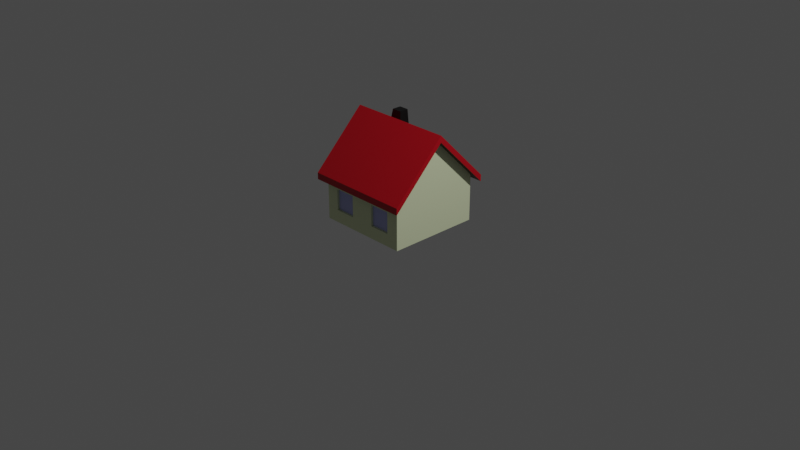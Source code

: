 # Source: house.blend  (saved by Blender 3.5.10; exported with 4.5.12 LTS)
import bpy
from mathutils import Matrix  # noqa: F401  (used for matrix-valued properties, if any)

bpy.ops.wm.read_factory_settings(use_empty=True)
scene = bpy.context.scene
scene.name = 'Scene'

# ---- collections
col_collection = bpy.data.collections.new('Collection'); scene.collection.children.link(col_collection)

# ---- materials (node trees are filled in below, after node groups)
mat_material_house = bpy.data.materials.new('Material_House')
mat_material_house.alpha_threshold = 0.0
mat_material_house.use_transparent_shadow = False
mat_material_house.roughness = 0.5
mat_material_house.line_color = (0.0, 0.0, 0.0, 1.0)
mat_material_roof = bpy.data.materials.new('Material_Roof')
mat_material_roof.use_transparent_shadow = False
mat_material_window = bpy.data.materials.new('Material_Window')
mat_material_window.use_transparent_shadow = False
mat_material_door = bpy.data.materials.new('Material_Door')
mat_material_door.use_transparent_shadow = False
mat_material_chimney = bpy.data.materials.new('Material_Chimney')
mat_material_chimney.use_transparent_shadow = False

# ---- material node trees
mat_material_house.use_nodes = True; mat_material_house.node_tree.nodes.clear()
_N = mat_material_house.node_tree.nodes; _L = mat_material_house.node_tree.links
n0 = _N.new('ShaderNodeOutputMaterial'); n0.name = 'Material Output'; n0.location = (300, 300)
n1 = _N.new('ShaderNodeBsdfPrincipled'); n1.name = 'Principled BSDF'; n1.location = (10, 300)
n1.distribution = 'GGX'
n1.subsurface_method = 'RANDOM_WALK_SKIN'
n1.inputs[0].default_value = (0.7312, 0.8, 0.5101, 1.0)
n1.inputs[3].default_value = 1.45
n1.inputs[27].default_value = (0.0, 0.0, 0.0, 1.0)
n1.inputs[28].default_value = 1.0
_L.new(n1.outputs[0], n0.inputs[0])
n0.is_active_output = True
mat_material_roof.use_nodes = True; mat_material_roof.node_tree.nodes.clear()
_N = mat_material_roof.node_tree.nodes; _L = mat_material_roof.node_tree.links
n0 = _N.new('ShaderNodeBsdfPrincipled'); n0.name = 'Principled BSDF'; n0.location = (10, 300)
n0.distribution = 'GGX'
n0.subsurface_method = 'RANDOM_WALK_SKIN'
n0.inputs[0].default_value = (0.4672, 0.0, 0.008757, 1.0)
n0.inputs[3].default_value = 1.45
n0.inputs[27].default_value = (0.0, 0.0, 0.0, 1.0)
n0.inputs[28].default_value = 1.0
n1 = _N.new('ShaderNodeOutputMaterial'); n1.name = 'Material Output'; n1.location = (300, 300)
_L.new(n0.outputs[0], n1.inputs[0])
n1.is_active_output = True
mat_material_window.use_nodes = True; mat_material_window.node_tree.nodes.clear()
_N = mat_material_window.node_tree.nodes; _L = mat_material_window.node_tree.links
n0 = _N.new('ShaderNodeBsdfPrincipled'); n0.name = 'Principled BSDF'; n0.location = (10, 300)
n0.distribution = 'GGX'
n0.subsurface_method = 'RANDOM_WALK_SKIN'
n0.inputs[0].default_value = (0.4457, 0.4735, 0.8, 1.0)
n0.inputs[3].default_value = 1.45
n0.inputs[27].default_value = (0.0, 0.0, 0.0, 1.0)
n0.inputs[28].default_value = 1.0
n1 = _N.new('ShaderNodeOutputMaterial'); n1.name = 'Material Output'; n1.location = (300, 300)
_L.new(n0.outputs[0], n1.inputs[0])
n1.is_active_output = True
mat_material_door.use_nodes = True; mat_material_door.node_tree.nodes.clear()
_N = mat_material_door.node_tree.nodes; _L = mat_material_door.node_tree.links
n0 = _N.new('ShaderNodeBsdfPrincipled'); n0.name = 'Principled BSDF'; n0.location = (10, 300)
n0.distribution = 'GGX'
n0.subsurface_method = 'RANDOM_WALK_SKIN'
n0.inputs[0].default_value = (0.07654, 0.01181, 0.0034, 1.0)
n0.inputs[3].default_value = 1.45
n0.inputs[27].default_value = (0.0, 0.0, 0.0, 1.0)
n0.inputs[28].default_value = 1.0
n1 = _N.new('ShaderNodeOutputMaterial'); n1.name = 'Material Output'; n1.location = (300, 300)
_L.new(n0.outputs[0], n1.inputs[0])
n1.is_active_output = True
mat_material_chimney.use_nodes = True; mat_material_chimney.node_tree.nodes.clear()
_N = mat_material_chimney.node_tree.nodes; _L = mat_material_chimney.node_tree.links
n0 = _N.new('ShaderNodeBsdfPrincipled'); n0.name = 'Principled BSDF'; n0.location = (10, 300)
n0.distribution = 'GGX'
n0.subsurface_method = 'RANDOM_WALK_SKIN'
n0.inputs[0].default_value = (0.0, 0.0, 0.0, 1.0)
n0.inputs[3].default_value = 1.45
n0.inputs[27].default_value = (0.0, 0.0, 0.0, 1.0)
n0.inputs[28].default_value = 1.0
n1 = _N.new('ShaderNodeOutputMaterial'); n1.name = 'Material Output'; n1.location = (300, 300)
_L.new(n0.outputs[0], n1.inputs[0])
n1.is_active_output = True

# ---- world
world_world = bpy.data.worlds.new('World'); scene.world = world_world
world_world.use_nodes = True; world_world.node_tree.nodes.clear()
_N = world_world.node_tree.nodes; _L = world_world.node_tree.links
n0 = _N.new('ShaderNodeOutputWorld'); n0.name = 'World Output'; n0.location = (300, 300)
n1 = _N.new('ShaderNodeBackground'); n1.name = 'Background'; n1.location = (10, 300)
n1.inputs[0].default_value = (0.05088, 0.05088, 0.05088, 1.0)
_L.new(n1.outputs[0], n0.inputs[0])
n0.is_active_output = True
world_world.color = (0.05088, 0.05088, 0.05088)
world_world.use_sun_shadow = False
world_world.sun_shadow_jitter_overblur = 0.0

# ---- cameras
cam_camera = bpy.data.cameras.new('Camera')
cam_camera.clip_end = 100.0
cam_camera.ortho_scale = 7.314

# ---- lights
light_light = bpy.data.lights.new('Light', 'POINT')
light_light.transmission_factor = 0.0
light_light.energy = 1000.0
light_light.shadow_soft_size = 0.1
light_light.shadow_maximum_resolution = 0.006
light_light.use_absolute_resolution = True

# ---- meshes
me_cube = bpy.data.meshes.new('Cube')
me_cube.from_pydata([(0.5, 0.0, 1.071), (0.5, 0.5, 0.0), (-0.3256, 0.3212, 0.75), (0.5, -0.5, 0.0), (0.5, 0.5, 0.5712), (-0.5, 0.5, 0.0), (-0.3256, 0.1781, 0.8931), (-0.5, -0.5, 0.0), (0.5, 0.0, 1.0), (-0.5, 0.0, 1.0), (0.5, 0.0, 0.0), (0.5, 0.5, 0.5), (-0.5, -0.5, 0.5), (0.5, -0.5, 0.5), (-0.5, 0.5, 0.5), (0.5, 0.0, 0.5), (-0.5, 0.0, 0.5), (0.5, -0.5, 0.5712), (-0.5, -0.5, 0.5712), (0.5, 0.5722, 0.499), (0.5, 0.5722, 0.4278), (0.5, -0.5722, 0.499), (-0.5, -0.5722, 0.499), (-0.5, 0.5722, 0.499), (-0.5, 0.5722, 0.4278), (0.5, -0.5722, 0.4278), (-0.5, -0.5722, 0.4278), (0.5743, 0.5, 0.5712), (0.5743, 0.5, 0.5), (-0.5743, -0.5, 0.5712), (-0.5743, 0.0, 1.071), (0.5743, 0.0, 1.071), (0.5743, -0.5, 0.5712), (-0.5743, 0.5, 0.5712), (0.5743, 0.0, 1.0), (-0.5743, 0.5, 0.5), (-0.5743, 0.0, 1.0), (0.5743, -0.5, 0.5), (-0.5743, -0.5, 0.5), (0.5743, 0.5722, 0.499), (0.5743, 0.5722, 0.4278), (-0.5743, 0.5722, 0.4278), (-0.5743, 0.5722, 0.499), (-0.5743, -0.5722, 0.4278), (-0.5743, -0.5722, 0.499), (0.5743, -0.5722, 0.4278), (0.5743, -0.5722, 0.499), (0.0, 0.5, 0.0), (0.0, -0.5, 0.0), (0.0, -0.5, 0.5712), (-0.1805, 0.316, 0.7552), (0.0, 0.0, 0.0), (-0.1805, 0.1833, 0.8879), (0.0, 0.5, 0.5), (0.0, -0.5, 0.5), (0.0, -0.5722, 0.499), (0.0, 0.5722, 0.499), (0.0, 0.5722, 0.4278), (0.0, -0.5722, 0.4278), (0.1344, 0.5, 0.1344), (0.1344, 0.5, 0.3656), (0.3656, 0.5, 0.3656), (0.3656, 0.5, 0.1344), (-0.1344, -0.5, 0.1344), (-0.1344, -0.5, 0.3656), (-0.3656, -0.5, 0.3656), (-0.3656, -0.5, 0.1344), (0.3656, -0.5, 0.1344), (0.3656, -0.5, 0.3656), (0.1344, -0.5, 0.3656), (0.1344, -0.5, 0.1344), (-0.3656, 0.5, 0.1344), (-0.3656, 0.5, 0.3656), (-0.1344, 0.5, 0.3656), (-0.1344, 0.5, 0.1344), (0.1344, 0.4744, 0.3656), (0.1344, 0.4744, 0.1344), (0.3656, 0.4744, 0.1344), (0.3656, 0.4744, 0.3656), (-0.1344, -0.4744, 0.3656), (-0.1344, -0.4744, 0.1344), (-0.3656, -0.4744, 0.1344), (-0.3656, -0.4744, 0.3656), (0.3656, -0.4744, 0.3656), (0.3656, -0.4744, 0.1344), (0.1344, -0.4744, 0.1344), (0.1344, -0.4744, 0.3656), (-0.3656, 0.4744, 0.3656), (-0.3656, 0.4744, 0.1344), (-0.1344, 0.4744, 0.1344), (-0.1344, 0.4744, 0.3656), (0.5, 0.15, 0.0), (-0.5, 0.15, 0.0), (0.5, 0.15, 0.5), (-0.5, 0.15, 0.5), (0.0, 0.15, 0.0), (-0.5, -0.15, 0.0), (0.5, -0.15, 0.0), (-0.5, -0.15, 0.5), (0.5, -0.15, 0.5), (0.0, -0.15, 0.0), (0.5, 0.5, 0.334), (0.5, -0.5, 0.334), (-0.5, 0.5, 0.334), (0.5, 0.0, 0.334), (-0.5, 0.0, 0.334), (-0.5, -0.5, 0.334), (0.0, -0.5, 0.334), (0.0, 0.5, 0.334), (0.1344, 0.5, 0.2889), (0.3656, 0.5, 0.2889), (-0.1344, -0.5, 0.2889), (-0.3656, -0.5, 0.2889), (0.3656, -0.5, 0.2889), (0.1344, -0.5, 0.2889), (-0.3656, 0.5, 0.2889), (-0.1344, 0.5, 0.2889), (0.1344, 0.4744, 0.2889), (0.3656, 0.4744, 0.2889), (-0.1344, -0.4744, 0.2889), (-0.3656, -0.4744, 0.2889), (0.3656, -0.4744, 0.2889), (0.1344, -0.4744, 0.2889), (-0.3656, 0.4744, 0.2889), (-0.1344, 0.4744, 0.2889), (-0.5, 0.15, 0.334), (0.5, 0.15, 0.334), (0.5, -0.15, 0.334), (-0.5, -0.15, 0.334), (-0.4718, 0.15, 0.0), (-0.4718, 0.0, 0.0), (-0.4718, 0.0, 0.334), (-0.4718, 0.15, 0.334), (-0.4718, -0.15, 0.0), (-0.4718, -0.15, 0.334), (-0.5, 0.0, 1.071), (-0.5, 0.5, 0.5712), (0.0, 0.5, 0.5712), (0.0, 0.0, 1.071), (-0.3042, 0.2006, 1.049), (-0.3042, 0.2994, 1.049), (-0.1958, 0.2994, 1.049), (-0.1958, 0.2006, 1.049)], [], [(14, 9, 36, 35), (52, 50, 141, 142), (16, 9, 14, 94), (100, 97, 3, 48), (15, 8, 13, 99), (138, 135, 18, 49), (11, 8, 15, 93), (95, 91, 10, 51), (12, 9, 16, 98), (54, 13, 25, 58), (128, 98, 16, 105), (126, 93, 15, 104), (68, 69, 86, 83), (127, 99, 13, 102), (125, 94, 14, 103), (110, 62, 77, 118), (26, 22, 44, 43), (53, 14, 24, 57), (0, 17, 32, 31), (8, 11, 28, 34), (57, 24, 23, 56), (58, 25, 21, 55), (49, 18, 22, 55), (17, 21, 46, 32), (18, 135, 30, 29), (135, 136, 33, 30), (137, 4, 19, 56), (22, 18, 29, 44), (36, 38, 29, 30), (35, 36, 30, 33), (34, 28, 27, 31), (37, 34, 31, 32), (37, 32, 46, 45), (27, 28, 40, 39), (29, 38, 43, 44), (35, 33, 42, 41), (19, 4, 27, 39), (21, 25, 45, 46), (4, 0, 31, 27), (20, 19, 39, 40), (136, 23, 42, 33), (24, 14, 35, 41), (13, 8, 34, 37), (11, 20, 40, 28), (9, 12, 38, 36), (25, 13, 37, 45), (23, 24, 41, 42), (12, 26, 43, 38), (136, 137, 56, 23), (17, 49, 55, 21), (26, 58, 55, 22), (20, 57, 56, 19), (11, 53, 57, 20), (74, 71, 88, 89), (64, 65, 82, 79), (12, 54, 58, 26), (133, 130, 51, 100), (0, 138, 49, 17), (96, 100, 48, 7), (4, 137, 138, 0), (108, 53, 60, 109), (53, 11, 61, 60), (101, 1, 62, 110), (1, 47, 59, 62), (107, 54, 64, 111), (54, 12, 65, 64), (106, 7, 66, 112), (7, 48, 63, 66), (102, 13, 68, 113), (13, 54, 69, 68), (107, 48, 70, 114), (48, 3, 67, 70), (103, 14, 72, 115), (14, 53, 73, 72), (108, 47, 74, 116), (47, 5, 71, 74), (117, 75, 78, 118), (119, 79, 82, 120), (121, 83, 86, 122), (123, 87, 90, 124), (112, 66, 81, 120), (72, 73, 90, 87), (114, 70, 85, 122), (116, 74, 89, 124), (109, 60, 75, 117), (111, 64, 79, 119), (62, 59, 76, 77), (113, 68, 83, 121), (66, 63, 80, 81), (115, 72, 87, 123), (60, 61, 78, 75), (70, 67, 84, 85), (5, 47, 95, 92), (105, 16, 94, 125), (101, 11, 93, 126), (47, 1, 91, 95), (130, 129, 95, 51), (104, 15, 99, 127), (106, 12, 98, 128), (51, 10, 97, 100), (7, 106, 128, 96), (10, 104, 127, 97), (1, 101, 126, 91), (125, 92, 129, 132), (71, 115, 123, 88), (67, 113, 121, 84), (63, 111, 119, 80), (59, 109, 117, 76), (73, 116, 124, 90), (69, 114, 122, 86), (65, 112, 120, 82), (88, 123, 124, 89), (84, 121, 122, 85), (80, 119, 120, 81), (76, 117, 118, 77), (53, 108, 116, 73), (5, 103, 115, 71), (54, 107, 114, 69), (3, 102, 113, 67), (12, 106, 112, 65), (48, 107, 111, 63), (11, 101, 110, 61), (47, 108, 109, 59), (61, 110, 118, 78), (92, 125, 103, 5), (97, 127, 102, 3), (91, 126, 104, 10), (130, 131, 132, 129), (133, 134, 131, 130), (128, 105, 131, 134), (105, 125, 132, 131), (96, 128, 134, 133), (6, 2, 136, 135), (2, 50, 137, 136), (52, 6, 135, 138), (50, 52, 138, 137), (141, 140, 139, 142), (50, 2, 140, 141), (6, 52, 142, 139), (2, 6, 139, 140)])
me_cube.polygons.foreach_set('material_index', [3, 4, 0, 0, 0, 1, 0, 0, 0, 3, 0, 0, 0, 0, 0, 0, 1, 3, 1, 3, 1, 1, 1, 1, 1, 1, 1, 1, 1, 1, 1, 1, 1, 1, 1, 1, 1, 1, 1, 1, 1, 3, 3, 3, 3, 3, 1, 3, 1, 1, 1, 1, 3, 0, 0, 3, 0, 1, 0, 1, 0, 0, 0, 0, 0, 0, 0, 0, 0, 0, 0, 0, 0, 0, 0, 0, 2, 2, 2, 2, 0, 0, 0, 0, 0, 0, 0, 0, 0, 0, 0, 0, 0, 0, 0, 0, 0, 0, 0, 0, 0, 0, 0, 0, 0, 0, 0, 0, 0, 0, 0, 2, 2, 2, 2, 0, 0, 0, 0, 0, 0, 0, 0, 0, 0, 0, 0, 3, 3, 0, 0, 0, 1, 1, 1, 1, 4, 4, 4, 4])
_uv = me_cube.uv_layers.new(name='UVMap')
_uv.uv.foreach_set('vector', [0.5, 0.25, 0.625, 0.125, 0.625, 0.125, 0.5, 0.25, 0.7862, 0.5983, 0.787, 0.5262, 0.7902, 0.5284, 0.7902, 0.5966, 0.5, 0.125, 0.625, 0.125, 0.5, 0.25, 0.5, 0.1875, 0.25, 0.6875, 0.375, 0.6875, 0.375, 0.75, 0.25, 0.75, 0.5, 0.625, 0.625, 0.625, 0.5, 0.75, 0.5, 0.6875, 0.75, 0.625, 0.875, 0.625, 0.875, 0.75, 0.75, 0.75, 0.625, 0.5, 0.625, 0.625, 0.5, 0.625, 0.5625, 0.5625, 0.25, 0.5625, 0.375, 0.5625, 0.375, 0.625, 0.25, 0.625, 0.625, 0.0, 0.625, 0.125, 0.5, 0.125, 0.5625, 0.0625, 0.5, 0.875, 0.5, 0.75, 0.5, 0.75, 0.5, 0.875, 0.4585, 0.0625, 0.5, 0.0625, 0.5, 0.125, 0.4585, 0.125, 0.4585, 0.5625, 0.5, 0.5625, 0.5, 0.625, 0.4585, 0.625, 0.4664, 0.7836, 0.4664, 0.8414, 0.4664, 0.8414, 0.4664, 0.7836, 0.4585, 0.6875, 0.5, 0.6875, 0.5, 0.75, 0.4585, 0.75, 0.4585, 0.1875, 0.5, 0.1875, 0.5, 0.25, 0.4585, 0.25, 0.4472, 0.4664, 0.4086, 0.4664, 0.4086, 0.4664, 0.4472, 0.4664, 0.5, 1.0, 0.5, 1.0, 0.5, 1.0, 0.5, 1.0, 0.5, 0.375, 0.5, 0.25, 0.5, 0.25, 0.5, 0.375, 0.625, 0.625, 0.625, 0.75, 0.625, 0.75, 0.625, 0.625, 0.625, 0.625, 0.625, 0.5, 0.625, 0.5, 0.625, 0.625, 0.5, 0.375, 0.5, 0.25, 0.5, 0.25, 0.5, 0.375, 0.5, 0.875, 0.5, 0.75, 0.5, 0.75, 0.5, 0.875, 0.75, 0.75, 0.875, 0.75, 0.875, 0.75, 0.75, 0.75, 0.625, 0.75, 0.625, 0.75, 0.625, 0.75, 0.625, 0.75, 0.875, 0.75, 0.875, 0.625, 0.875, 0.625, 0.875, 0.75, 0.875, 0.625, 0.875, 0.5, 0.875, 0.5, 0.875, 0.625, 0.75, 0.5, 0.625, 0.5, 0.625, 0.5, 0.75, 0.5, 0.875, 0.75, 0.875, 0.75, 0.875, 0.75, 0.875, 0.75, 0.625, 0.125, 0.625, 0.0, 0.625, 0.0, 0.625, 0.125, 0.5, 0.25, 0.625, 0.125, 0.625, 0.125, 0.5, 0.25, 0.625, 0.625, 0.625, 0.5, 0.625, 0.5, 0.625, 0.625, 0.5, 0.75, 0.625, 0.625, 0.625, 0.625, 0.5, 0.75, 0.5, 0.75, 0.5, 0.75, 0.5, 0.75, 0.5, 0.75, 0.625, 0.5, 0.625, 0.5, 0.625, 0.5, 0.625, 0.5, 0.625, 0.0, 0.625, 0.0, 0.625, 0.0, 0.625, 0.0, 0.5, 0.25, 0.5, 0.25, 0.5, 0.25, 0.5, 0.25, 0.625, 0.5, 0.625, 0.5, 0.625, 0.5, 0.625, 0.5, 0.5, 0.75, 0.5, 0.75, 0.5, 0.75, 0.5, 0.75, 0.625, 0.5, 0.625, 0.625, 0.625, 0.625, 0.625, 0.5, 0.5, 0.5, 0.5, 0.5, 0.5, 0.5, 0.5, 0.5, 0.875, 0.5, 0.875, 0.5, 0.875, 0.5, 0.875, 0.5, 0.5, 0.25, 0.5, 0.25, 0.5, 0.25, 0.5, 0.25, 0.5, 0.75, 0.625, 0.625, 0.625, 0.625, 0.5, 0.75, 0.5, 0.5, 0.5, 0.5, 0.5, 0.5, 0.5, 0.5, 0.625, 0.125, 0.625, 0.0, 0.625, 0.0, 0.625, 0.125, 0.5, 0.75, 0.5, 0.75, 0.5, 0.75, 0.5, 0.75, 0.5, 0.25, 0.5, 0.25, 0.5, 0.25, 0.5, 0.25, 0.5, 1.0, 0.5, 1.0, 0.5, 1.0, 0.5, 1.0, 0.875, 0.5, 0.75, 0.5, 0.75, 0.5, 0.875, 0.5, 0.625, 0.75, 0.75, 0.75, 0.75, 0.75, 0.625, 0.75, 0.5, 1.0, 0.5, 0.875, 0.5, 0.875, 0.5, 1.0, 0.5, 0.5, 0.5, 0.375, 0.5, 0.375, 0.5, 0.5, 0.5, 0.5, 0.5, 0.375, 0.5, 0.375, 0.5, 0.5, 0.4086, 0.3414, 0.4086, 0.2836, 0.4086, 0.2836, 0.4086, 0.3414, 0.4664, 0.9086, 0.4664, 0.9664, 0.4664, 0.9664, 0.4664, 0.9086, 0.5, 1.0, 0.5, 0.875, 0.5, 0.875, 0.5, 1.0, 0.375, 0.0625, 0.375, 0.125, 0.25, 0.625, 0.25, 0.6875, 0.625, 0.625, 0.75, 0.625, 0.75, 0.75, 0.625, 0.75, 0.125, 0.6875, 0.25, 0.6875, 0.25, 0.75, 0.125, 0.75, 0.625, 0.5, 0.75, 0.5, 0.75, 0.625, 0.625, 0.625, 0.4585, 0.375, 0.5, 0.375, 0.4664, 0.4086, 0.4472, 0.4086, 0.5, 0.375, 0.5, 0.5, 0.4664, 0.4664, 0.4664, 0.4086, 0.4585, 0.5, 0.375, 0.5, 0.4086, 0.4664, 0.4472, 0.4664, 0.375, 0.5, 0.375, 0.375, 0.4086, 0.4086, 0.4086, 0.4664, 0.4585, 0.875, 0.5, 0.875, 0.4664, 0.9086, 0.4472, 0.9086, 0.5, 0.875, 0.5, 1.0, 0.4664, 0.9664, 0.4664, 0.9086, 0.4585, 1.0, 0.375, 1.0, 0.4086, 0.9664, 0.4472, 0.9664, 0.375, 1.0, 0.375, 0.875, 0.4086, 0.9086, 0.4086, 0.9664, 0.4585, 0.75, 0.5, 0.75, 0.4664, 0.7836, 0.4472, 0.7836, 0.5, 0.75, 0.5, 0.875, 0.4664, 0.8414, 0.4664, 0.7836, 0.4585, 0.875, 0.375, 0.875, 0.4086, 0.8414, 0.4472, 0.8414, 0.375, 0.875, 0.375, 0.75, 0.4086, 0.7836, 0.4086, 0.8414, 0.4585, 0.25, 0.5, 0.25, 0.4664, 0.2836, 0.4472, 0.2836, 0.5, 0.25, 0.5, 0.375, 0.4664, 0.3414, 0.4664, 0.2836, 0.4585, 0.375, 0.375, 0.375, 0.4086, 0.3414, 0.4472, 0.3414, 0.375, 0.375, 0.375, 0.25, 0.4086, 0.2836, 0.4086, 0.3414, 0.4472, 0.4086, 0.4664, 0.4086, 0.4664, 0.4664, 0.4472, 0.4664, 0.4472, 0.9086, 0.4664, 0.9086, 0.4664, 0.9664, 0.4472, 0.9664, 0.4472, 0.7836, 0.4664, 0.7836, 0.4664, 0.8414, 0.4472, 0.8414, 0.4472, 0.2836, 0.4664, 0.2836, 0.4664, 0.3414, 0.4472, 0.3414, 0.4472, 0.9664, 0.4086, 0.9664, 0.4086, 0.9664, 0.4472, 0.9664, 0.4664, 0.2836, 0.4664, 0.3414, 0.4664, 0.3414, 0.4664, 0.2836, 0.4472, 0.8414, 0.4086, 0.8414, 0.4086, 0.8414, 0.4472, 0.8414, 0.4472, 0.3414, 0.4086, 0.3414, 0.4086, 0.3414, 0.4472, 0.3414, 0.4472, 0.4086, 0.4664, 0.4086, 0.4664, 0.4086, 0.4472, 0.4086, 0.4472, 0.9086, 0.4664, 0.9086, 0.4664, 0.9086, 0.4472, 0.9086, 0.4086, 0.4664, 0.4086, 0.4086, 0.4086, 0.4086, 0.4086, 0.4664, 0.4472, 0.7836, 0.4664, 0.7836, 0.4664, 0.7836, 0.4472, 0.7836, 0.4086, 0.9664, 0.4086, 0.9086, 0.4086, 0.9086, 0.4086, 0.9664, 0.4472, 0.2836, 0.4664, 0.2836, 0.4664, 0.2836, 0.4472, 0.2836, 0.4664, 0.4086, 0.4664, 0.4664, 0.4664, 0.4664, 0.4664, 0.4086, 0.4086, 0.8414, 0.4086, 0.7836, 0.4086, 0.7836, 0.4086, 0.8414, 0.125, 0.5, 0.25, 0.5, 0.25, 0.5625, 0.125, 0.5625, 0.4585, 0.125, 0.5, 0.125, 0.5, 0.1875, 0.4585, 0.1875, 0.4585, 0.5, 0.5, 0.5, 0.5, 0.5625, 0.4585, 0.5625, 0.25, 0.5, 0.375, 0.5, 0.375, 0.5625, 0.25, 0.5625, 0.375, 0.125, 0.375, 0.1875, 0.25, 0.5625, 0.25, 0.625, 0.4585, 0.625, 0.5, 0.625, 0.5, 0.6875, 0.4585, 0.6875, 0.4585, 0.0, 0.5, 0.0, 0.5, 0.0625, 0.4585, 0.0625, 0.25, 0.625, 0.375, 0.625, 0.375, 0.6875, 0.25, 0.6875, 0.375, 0.0, 0.4585, 0.0, 0.4585, 0.0625, 0.375, 0.0625, 0.375, 0.625, 0.4585, 0.625, 0.4585, 0.6875, 0.375, 0.6875, 0.375, 0.5, 0.4585, 0.5, 0.4585, 0.5625, 0.375, 0.5625, 0.4585, 0.1875, 0.375, 0.1875, 0.375, 0.1875, 0.4585, 0.1875, 0.4086, 0.2836, 0.4472, 0.2836, 0.4472, 0.2836, 0.4086, 0.2836, 0.4086, 0.7836, 0.4472, 0.7836, 0.4472, 0.7836, 0.4086, 0.7836, 0.4086, 0.9086, 0.4472, 0.9086, 0.4472, 0.9086, 0.4086, 0.9086, 0.4086, 0.4086, 0.4472, 0.4086, 0.4472, 0.4086, 0.4086, 0.4086, 0.4664, 0.3414, 0.4472, 0.3414, 0.4472, 0.3414, 0.4664, 0.3414, 0.4664, 0.8414, 0.4472, 0.8414, 0.4472, 0.8414, 0.4664, 0.8414, 0.4664, 0.9664, 0.4472, 0.9664, 0.4472, 0.9664, 0.4664, 0.9664, 0.4086, 0.2836, 0.4472, 0.2836, 0.4472, 0.3414, 0.4086, 0.3414, 0.4086, 0.7836, 0.4472, 0.7836, 0.4472, 0.8414, 0.4086, 0.8414, 0.4086, 0.9086, 0.4472, 0.9086, 0.4472, 0.9664, 0.4086, 0.9664, 0.4086, 0.4086, 0.4472, 0.4086, 0.4472, 0.4664, 0.4086, 0.4664, 0.5, 0.375, 0.4585, 0.375, 0.4472, 0.3414, 0.4664, 0.3414, 0.375, 0.25, 0.4585, 0.25, 0.4472, 0.2836, 0.4086, 0.2836, 0.5, 0.875, 0.4585, 0.875, 0.4472, 0.8414, 0.4664, 0.8414, 0.375, 0.75, 0.4585, 0.75, 0.4472, 0.7836, 0.4086, 0.7836, 0.5, 1.0, 0.4585, 1.0, 0.4472, 0.9664, 0.4664, 0.9664, 0.375, 0.875, 0.4585, 0.875, 0.4472, 0.9086, 0.4086, 0.9086, 0.5, 0.5, 0.4585, 0.5, 0.4472, 0.4664, 0.4664, 0.4664, 0.375, 0.375, 0.4585, 0.375, 0.4472, 0.4086, 0.4086, 0.4086, 0.4664, 0.4664, 0.4472, 0.4664, 0.4472, 0.4664, 0.4664, 0.4664, 0.375, 0.1875, 0.4585, 0.1875, 0.4585, 0.25, 0.375, 0.25, 0.375, 0.6875, 0.4585, 0.6875, 0.4585, 0.75, 0.375, 0.75, 0.375, 0.5625, 0.4585, 0.5625, 0.4585, 0.625, 0.375, 0.625, 0.375, 0.125, 0.4585, 0.125, 0.4585, 0.1875, 0.375, 0.1875, 0.375, 0.0625, 0.4585, 0.0625, 0.4585, 0.125, 0.375, 0.125, 0.4585, 0.0625, 0.4585, 0.125, 0.4585, 0.125, 0.4585, 0.0625, 0.4585, 0.125, 0.4585, 0.1875, 0.4585, 0.1875, 0.4585, 0.125, 0.375, 0.0625, 0.4585, 0.0625, 0.4585, 0.0625, 0.375, 0.0625, 0.8401, 0.5989, 0.8392, 0.5253, 0.875, 0.5, 0.875, 0.625, 0.8392, 0.5253, 0.787, 0.5262, 0.75, 0.5, 0.875, 0.5, 0.7862, 0.5983, 0.8401, 0.5989, 0.875, 0.625, 0.75, 0.625, 0.787, 0.5262, 0.7862, 0.5983, 0.75, 0.625, 0.75, 0.5, 0.7902, 0.5284, 0.8348, 0.5284, 0.8348, 0.5966, 0.7902, 0.5966, 0.787, 0.5262, 0.8392, 0.5253, 0.8348, 0.5284, 0.7902, 0.5284, 0.8401, 0.5989, 0.7862, 0.5983, 0.7902, 0.5966, 0.8348, 0.5966, 0.8392, 0.5253, 0.8401, 0.5989, 0.8348, 0.5966, 0.8348, 0.5284])
me_cube.materials.append(mat_material_house)
me_cube.materials.append(mat_material_roof)
me_cube.materials.append(mat_material_window)
me_cube.materials.append(mat_material_door)
me_cube.materials.append(mat_material_chimney)
me_cube.use_mirror_vertex_groups = False
me_cube.update()

# ---- objects
ob_cube = bpy.data.objects.new('Cube', me_cube)
ob_light = bpy.data.objects.new('Light', light_light)
ob_camera = bpy.data.objects.new('Camera', cam_camera)

# ---- transforms, parenting, visibility, modifiers, constraints
ob_cube.location = (0.0, 0.0, 0.0)
ob_cube.lock_rotations_4d = False
ob_cube.empty_display_type = 'ARROWS'
ob_cube.lineart.crease_threshold = 0.0
ob_light.location = (4.076, 1.005, 5.904)
ob_light.rotation_euler = (0.6503, 0.05522, 1.866)
ob_light.lock_rotations_4d = False
ob_light.empty_display_type = 'ARROWS'
ob_light.color = (0.0, 0.0, 0.0, 0.0)
ob_light.lineart.crease_threshold = 0.0
ob_camera.location = (7.359, -6.926, 4.958)
ob_camera.rotation_euler = (1.109, 0.0, 0.8149)
ob_camera.lock_rotations_4d = False
ob_camera.empty_display_type = 'ARROWS'
ob_camera.color = (0.0, 0.0, 0.0, 0.0)
ob_camera.display_type = 'WIRE'
ob_camera.lineart.crease_threshold = 0.0

# ---- collection membership
col_collection.objects.link(ob_cube)
col_collection.objects.link(ob_light)
col_collection.objects.link(ob_camera)

# ---- scene / render settings (as saved in the file)
scene.camera = ob_camera
scene.frame_start = 1; scene.frame_end = 250; scene.frame_set(1)
scene.render.engine = 'BLENDER_EEVEE_NEXT'
scene.cycles.sampling_pattern = 'TABULATED_SOBOL'
scene.view_settings.view_transform = 'Filmic'
bpy.context.view_layer.update()
